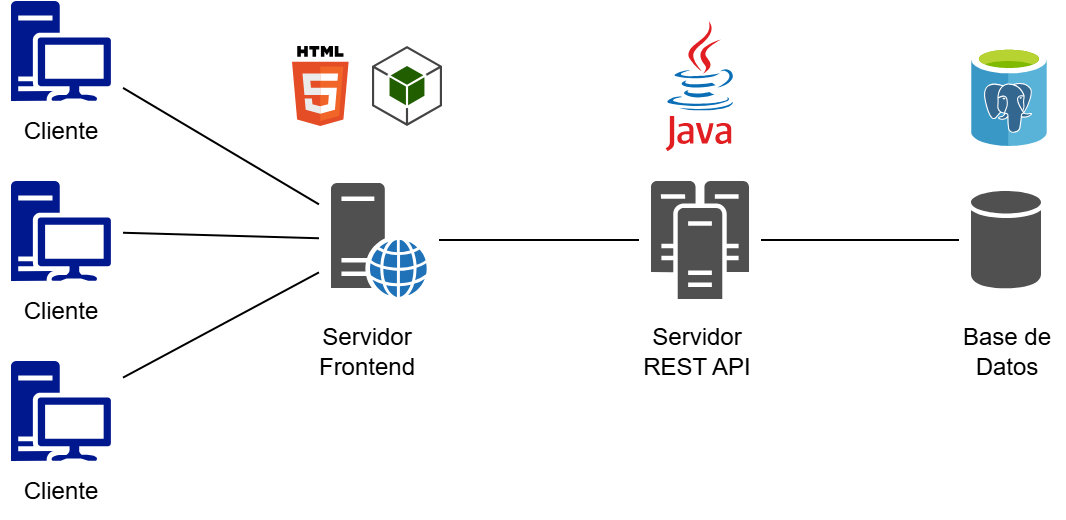

The diagram above was exported from draw.io. Its source (the exported page's mxGraphModel, read from the mxfile embedded in the PNG):
<mxGraphModel dx="1024" dy="504" grid="1" gridSize="10" guides="1" tooltips="1" connect="1" arrows="1" fold="1" page="1" pageScale="1" pageWidth="850" pageHeight="1100" math="0" shadow="0">
  <root>
    <mxCell id="0" />
    <mxCell id="1" parent="0" />
    <mxCell id="ihCwlmYhdGsv4WV8xvK5-50" style="edgeStyle=none;html=1;sourcePerimeterSpacing=6;targetPerimeterSpacing=6;endArrow=none;endFill=0;" parent="1" source="ihCwlmYhdGsv4WV8xvK5-25" target="ihCwlmYhdGsv4WV8xvK5-26" edge="1">
      <mxGeometry relative="1" as="geometry" />
    </mxCell>
    <mxCell id="ihCwlmYhdGsv4WV8xvK5-25" value="" style="sketch=0;pointerEvents=1;shadow=0;dashed=0;html=1;strokeColor=none;fillColor=#505050;labelPosition=center;verticalLabelPosition=bottom;verticalAlign=top;outlineConnect=0;align=center;shape=mxgraph.office.servers.web_server_blue;" parent="1" vertex="1">
      <mxGeometry x="320" y="201" width="48" height="57" as="geometry" />
    </mxCell>
    <mxCell id="ihCwlmYhdGsv4WV8xvK5-51" style="edgeStyle=none;html=1;sourcePerimeterSpacing=6;targetPerimeterSpacing=6;endArrow=none;endFill=0;" parent="1" source="ihCwlmYhdGsv4WV8xvK5-26" target="ihCwlmYhdGsv4WV8xvK5-59" edge="1">
      <mxGeometry relative="1" as="geometry">
        <mxPoint x="634" y="230.28484848484845" as="targetPoint" />
      </mxGeometry>
    </mxCell>
    <mxCell id="ihCwlmYhdGsv4WV8xvK5-26" value="" style="sketch=0;pointerEvents=1;shadow=0;dashed=0;html=1;strokeColor=none;fillColor=#505050;labelPosition=center;verticalLabelPosition=bottom;verticalAlign=top;outlineConnect=0;align=center;shape=mxgraph.office.servers.cluster_server;" parent="1" vertex="1">
      <mxGeometry x="480" y="200" width="49" height="59" as="geometry" />
    </mxCell>
    <mxCell id="ihCwlmYhdGsv4WV8xvK5-52" style="edgeStyle=none;html=1;sourcePerimeterSpacing=6;targetPerimeterSpacing=6;endArrow=none;endFill=0;" parent="1" source="ihCwlmYhdGsv4WV8xvK5-30" target="ihCwlmYhdGsv4WV8xvK5-25" edge="1">
      <mxGeometry relative="1" as="geometry" />
    </mxCell>
    <mxCell id="ihCwlmYhdGsv4WV8xvK5-30" value="" style="sketch=0;aspect=fixed;pointerEvents=1;shadow=0;dashed=0;html=1;strokeColor=none;labelPosition=center;verticalLabelPosition=bottom;verticalAlign=top;align=center;fillColor=#00188D;shape=mxgraph.mscae.enterprise.workstation_client" parent="1" vertex="1">
      <mxGeometry x="160" y="110" width="50" height="50" as="geometry" />
    </mxCell>
    <mxCell id="ihCwlmYhdGsv4WV8xvK5-48" style="edgeStyle=none;html=1;sourcePerimeterSpacing=6;targetPerimeterSpacing=6;endArrow=none;endFill=0;" parent="1" source="ihCwlmYhdGsv4WV8xvK5-31" target="ihCwlmYhdGsv4WV8xvK5-25" edge="1">
      <mxGeometry relative="1" as="geometry" />
    </mxCell>
    <mxCell id="ihCwlmYhdGsv4WV8xvK5-31" value="" style="sketch=0;aspect=fixed;pointerEvents=1;shadow=0;dashed=0;html=1;strokeColor=none;labelPosition=center;verticalLabelPosition=bottom;verticalAlign=top;align=center;fillColor=#00188D;shape=mxgraph.mscae.enterprise.workstation_client" parent="1" vertex="1">
      <mxGeometry x="160" y="200" width="50" height="50" as="geometry" />
    </mxCell>
    <mxCell id="ihCwlmYhdGsv4WV8xvK5-49" style="edgeStyle=none;html=1;sourcePerimeterSpacing=6;targetPerimeterSpacing=6;endArrow=none;endFill=0;" parent="1" source="ihCwlmYhdGsv4WV8xvK5-32" target="ihCwlmYhdGsv4WV8xvK5-25" edge="1">
      <mxGeometry relative="1" as="geometry" />
    </mxCell>
    <mxCell id="ihCwlmYhdGsv4WV8xvK5-32" value="" style="sketch=0;aspect=fixed;pointerEvents=1;shadow=0;dashed=0;html=1;strokeColor=none;labelPosition=center;verticalLabelPosition=bottom;verticalAlign=top;align=center;fillColor=#00188D;shape=mxgraph.mscae.enterprise.workstation_client" parent="1" vertex="1">
      <mxGeometry x="160" y="290" width="50" height="50" as="geometry" />
    </mxCell>
    <mxCell id="ihCwlmYhdGsv4WV8xvK5-55" value="Servidor Frontend" style="text;html=1;align=center;verticalAlign=middle;whiteSpace=wrap;rounded=0;" parent="1" vertex="1">
      <mxGeometry x="308" y="270" width="60" height="30" as="geometry" />
    </mxCell>
    <mxCell id="ihCwlmYhdGsv4WV8xvK5-57" value="Servidor REST API" style="text;html=1;align=center;verticalAlign=middle;whiteSpace=wrap;rounded=0;" parent="1" vertex="1">
      <mxGeometry x="474.5" y="270" width="55.5" height="30" as="geometry" />
    </mxCell>
    <mxCell id="ihCwlmYhdGsv4WV8xvK5-58" value="Base de Datos" style="text;html=1;align=center;verticalAlign=middle;whiteSpace=wrap;rounded=0;" parent="1" vertex="1">
      <mxGeometry x="627.5" y="270" width="60" height="30" as="geometry" />
    </mxCell>
    <mxCell id="ihCwlmYhdGsv4WV8xvK5-59" value="" style="sketch=0;shadow=0;dashed=0;html=1;strokeColor=none;fillColor=#505050;labelPosition=center;verticalLabelPosition=bottom;verticalAlign=top;outlineConnect=0;align=center;shape=mxgraph.office.databases.database;" parent="1" vertex="1">
      <mxGeometry x="640" y="205" width="35" height="49" as="geometry" />
    </mxCell>
    <mxCell id="ihCwlmYhdGsv4WV8xvK5-61" value="Cliente" style="text;html=1;align=center;verticalAlign=middle;whiteSpace=wrap;rounded=0;" parent="1" vertex="1">
      <mxGeometry x="155" y="340" width="60" height="30" as="geometry" />
    </mxCell>
    <mxCell id="ihCwlmYhdGsv4WV8xvK5-62" value="Cliente" style="text;html=1;align=center;verticalAlign=middle;whiteSpace=wrap;rounded=0;" parent="1" vertex="1">
      <mxGeometry x="155" y="250" width="60" height="30" as="geometry" />
    </mxCell>
    <mxCell id="ihCwlmYhdGsv4WV8xvK5-63" value="Cliente" style="text;html=1;align=center;verticalAlign=middle;whiteSpace=wrap;rounded=0;" parent="1" vertex="1">
      <mxGeometry x="155" y="160" width="60" height="30" as="geometry" />
    </mxCell>
    <mxCell id="ihCwlmYhdGsv4WV8xvK5-67" value="" style="dashed=0;outlineConnect=0;html=1;align=center;labelPosition=center;verticalLabelPosition=bottom;verticalAlign=top;shape=mxgraph.weblogos.java" parent="1" vertex="1">
      <mxGeometry x="487.3" y="120" width="34.4" height="65" as="geometry" />
    </mxCell>
    <mxCell id="ihCwlmYhdGsv4WV8xvK5-68" value="" style="dashed=0;outlineConnect=0;html=1;align=center;labelPosition=center;verticalLabelPosition=bottom;verticalAlign=top;shape=mxgraph.weblogos.html5" parent="1" vertex="1">
      <mxGeometry x="300.5" y="132.5" width="28.32" height="40" as="geometry" />
    </mxCell>
    <mxCell id="ihCwlmYhdGsv4WV8xvK5-69" value="" style="outlineConnect=0;dashed=0;verticalLabelPosition=bottom;verticalAlign=top;align=center;html=1;shape=mxgraph.aws3.android;fillColor=#205E00;gradientColor=none;" parent="1" vertex="1">
      <mxGeometry x="340.5" y="132.5" width="35" height="40" as="geometry" />
    </mxCell>
    <mxCell id="ihCwlmYhdGsv4WV8xvK5-73" value="" style="image;sketch=0;aspect=fixed;html=1;points=[];align=center;fontSize=12;image=img/lib/mscae/Azure_Database_for_PostgreSQL_servers.svg;" parent="1" vertex="1">
      <mxGeometry x="640" y="132.5" width="38" height="50" as="geometry" />
    </mxCell>
  </root>
</mxGraphModel>